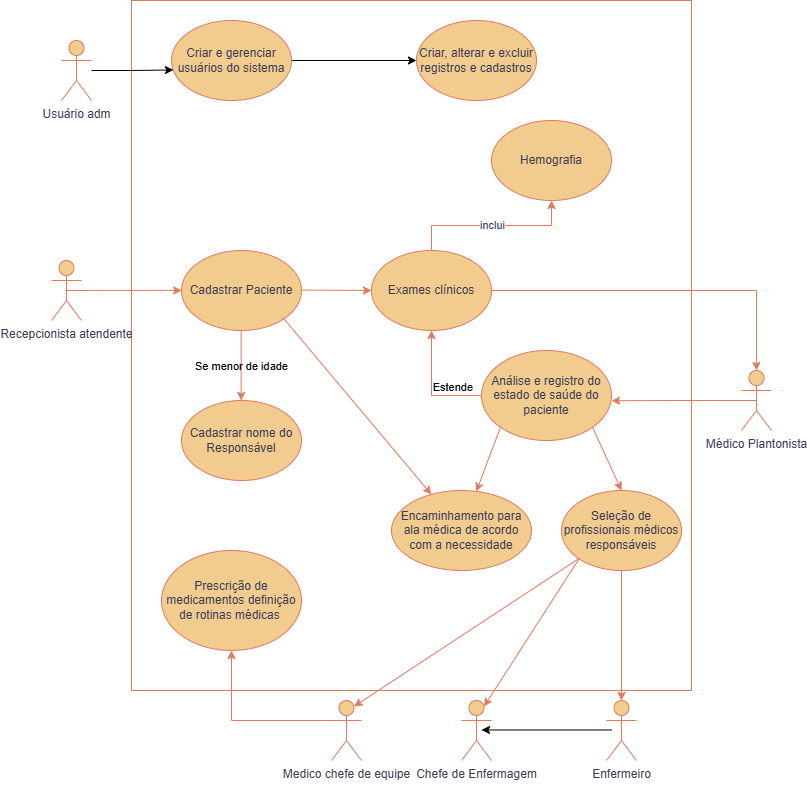

The diagram above was exported from draw.io. Its source (the exported page's mxGraphModel, read from the mxfile embedded in the PNG):
<mxGraphModel dx="960" dy="1701" grid="1" gridSize="10" guides="1" tooltips="1" connect="1" arrows="1" fold="1" page="1" pageScale="1" pageWidth="827" pageHeight="1169" math="0" shadow="0">
  <root>
    <mxCell id="0" />
    <mxCell id="1" parent="0" />
    <mxCell id="J7nwZXgBLxcrh1rhvtcG-28" value="" style="rounded=0;whiteSpace=wrap;html=1;fillColor=none;labelBackgroundColor=none;strokeColor=#E07A5F;fontColor=#393C56;movable=1;resizable=1;rotatable=1;deletable=1;editable=1;locked=0;connectable=1;" parent="1" vertex="1">
      <mxGeometry x="150" y="-100" width="560" height="690" as="geometry" />
    </mxCell>
    <mxCell id="PwEpXsQ_tpULLa95Blx2-5" value="&lt;div&gt;Recepcionista atendente&lt;/div&gt;&lt;div&gt;&lt;br&gt;&lt;/div&gt;" style="shape=umlActor;verticalLabelPosition=bottom;verticalAlign=top;html=1;outlineConnect=0;labelBackgroundColor=none;fillColor=#F2CC8F;strokeColor=#E07A5F;fontColor=#393C56;" parent="1" vertex="1">
      <mxGeometry x="70" y="160" width="30" height="60" as="geometry" />
    </mxCell>
    <mxCell id="PwEpXsQ_tpULLa95Blx2-10" value="Cadastrar Paciente" style="ellipse;whiteSpace=wrap;html=1;labelBackgroundColor=none;fillColor=#F2CC8F;strokeColor=#E07A5F;fontColor=#393C56;" parent="1" vertex="1">
      <mxGeometry x="200" y="150" width="120" height="80" as="geometry" />
    </mxCell>
    <mxCell id="PwEpXsQ_tpULLa95Blx2-13" value="" style="endArrow=classic;html=1;rounded=0;entryX=0.067;entryY=0.268;entryDx=0;entryDy=0;entryPerimeter=0;exitX=0.5;exitY=0.5;exitDx=0;exitDy=0;exitPerimeter=0;labelBackgroundColor=none;strokeColor=#E07A5F;fontColor=default;" parent="1" source="PwEpXsQ_tpULLa95Blx2-5" edge="1">
      <mxGeometry width="50" height="50" relative="1" as="geometry">
        <mxPoint x="110" y="200" as="sourcePoint" />
        <mxPoint x="200.20000000000005" y="189.88" as="targetPoint" />
      </mxGeometry>
    </mxCell>
    <mxCell id="PwEpXsQ_tpULLa95Blx2-15" value="Encaminhamento para ala médica de acordo com a necessidade" style="ellipse;whiteSpace=wrap;html=1;labelBackgroundColor=none;fillColor=#F2CC8F;strokeColor=#E07A5F;fontColor=#393C56;" parent="1" vertex="1">
      <mxGeometry x="410" y="390" width="140" height="80" as="geometry" />
    </mxCell>
    <mxCell id="PwEpXsQ_tpULLa95Blx2-17" value="" style="endArrow=classic;html=1;rounded=0;entryX=0;entryY=0.5;entryDx=0;entryDy=0;labelBackgroundColor=none;strokeColor=#E07A5F;fontColor=default;" parent="1" target="J7nwZXgBLxcrh1rhvtcG-4" edge="1">
      <mxGeometry width="50" height="50" relative="1" as="geometry">
        <mxPoint x="320" y="189.57" as="sourcePoint" />
        <mxPoint x="380" y="190" as="targetPoint" />
      </mxGeometry>
    </mxCell>
    <mxCell id="PwEpXsQ_tpULLa95Blx2-18" value="Se menor de idade" style="endArrow=classic;html=1;rounded=0;labelBackgroundColor=none;strokeColor=#E07A5F;fontColor=default;" parent="1" edge="1">
      <mxGeometry width="50" height="50" relative="1" as="geometry">
        <mxPoint x="259.66" y="230" as="sourcePoint" />
        <mxPoint x="259.66" y="300" as="targetPoint" />
      </mxGeometry>
    </mxCell>
    <mxCell id="PwEpXsQ_tpULLa95Blx2-19" value="Cadastrar nome do Responsável" style="ellipse;whiteSpace=wrap;html=1;labelBackgroundColor=none;fillColor=#F2CC8F;strokeColor=#E07A5F;fontColor=#393C56;" parent="1" vertex="1">
      <mxGeometry x="200" y="300" width="120" height="80" as="geometry" />
    </mxCell>
    <mxCell id="PwEpXsQ_tpULLa95Blx2-28" style="edgeStyle=orthogonalEdgeStyle;rounded=0;orthogonalLoop=1;jettySize=auto;html=1;exitX=0.5;exitY=0.5;exitDx=0;exitDy=0;exitPerimeter=0;labelBackgroundColor=none;strokeColor=#E07A5F;fontColor=default;" parent="1" source="PwEpXsQ_tpULLa95Blx2-25" edge="1">
      <mxGeometry relative="1" as="geometry">
        <mxPoint x="630" y="300.21739130434787" as="targetPoint" />
      </mxGeometry>
    </mxCell>
    <mxCell id="PwEpXsQ_tpULLa95Blx2-25" value="&lt;div&gt;Médico Plantonista&lt;/div&gt;" style="shape=umlActor;verticalLabelPosition=bottom;verticalAlign=top;html=1;outlineConnect=0;labelBackgroundColor=none;fillColor=#F2CC8F;strokeColor=#E07A5F;fontColor=#393C56;" parent="1" vertex="1">
      <mxGeometry x="760" y="270" width="30" height="60" as="geometry" />
    </mxCell>
    <mxCell id="PwEpXsQ_tpULLa95Blx2-26" value="&lt;font&gt;Análise e&lt;span style=&quot;background-color: transparent;&quot;&gt;&amp;nbsp;registro do estado de saúde do paciente&lt;/span&gt;&lt;/font&gt;" style="ellipse;whiteSpace=wrap;html=1;labelBackgroundColor=none;fillColor=#F2CC8F;strokeColor=#E07A5F;fontColor=#393C56;" parent="1" vertex="1">
      <mxGeometry x="500" y="250" width="130" height="90" as="geometry" />
    </mxCell>
    <mxCell id="PwEpXsQ_tpULLa95Blx2-30" style="edgeStyle=orthogonalEdgeStyle;rounded=0;orthogonalLoop=1;jettySize=auto;html=1;entryX=0.5;entryY=0;entryDx=0;entryDy=0;entryPerimeter=0;exitX=1;exitY=0.5;exitDx=0;exitDy=0;labelBackgroundColor=none;strokeColor=#E07A5F;fontColor=default;" parent="1" source="J7nwZXgBLxcrh1rhvtcG-4" target="PwEpXsQ_tpULLa95Blx2-25" edge="1">
      <mxGeometry relative="1" as="geometry">
        <mxPoint x="540" y="190" as="sourcePoint" />
      </mxGeometry>
    </mxCell>
    <mxCell id="PwEpXsQ_tpULLa95Blx2-31" value="Seleção de profissionais médicos responsáveis" style="ellipse;whiteSpace=wrap;html=1;labelBackgroundColor=none;fillColor=#F2CC8F;strokeColor=#E07A5F;fontColor=#393C56;" parent="1" vertex="1">
      <mxGeometry x="580" y="390" width="120" height="80" as="geometry" />
    </mxCell>
    <mxCell id="PwEpXsQ_tpULLa95Blx2-32" value="Prescrição de medicamentos definição de rotinas médicas&amp;nbsp;" style="ellipse;whiteSpace=wrap;html=1;labelBackgroundColor=none;fillColor=#F2CC8F;strokeColor=#E07A5F;fontColor=#393C56;" parent="1" vertex="1">
      <mxGeometry x="180" y="450" width="140" height="100" as="geometry" />
    </mxCell>
    <mxCell id="PwEpXsQ_tpULLa95Blx2-37" value="Enfermeiro&lt;div&gt;&lt;br&gt;&lt;/div&gt;" style="shape=umlActor;verticalLabelPosition=bottom;verticalAlign=top;html=1;outlineConnect=0;labelBackgroundColor=none;fillColor=#F2CC8F;strokeColor=#E07A5F;fontColor=#393C56;" parent="1" vertex="1">
      <mxGeometry x="625" y="600" width="30" height="60" as="geometry" />
    </mxCell>
    <mxCell id="PwEpXsQ_tpULLa95Blx2-38" value="Chefe de Enfermagem&lt;div&gt;&lt;br&gt;&lt;/div&gt;" style="shape=umlActor;verticalLabelPosition=bottom;verticalAlign=top;html=1;outlineConnect=0;labelBackgroundColor=none;fillColor=#F2CC8F;strokeColor=#E07A5F;fontColor=#393C56;" parent="1" vertex="1">
      <mxGeometry x="480" y="600" width="30" height="60" as="geometry" />
    </mxCell>
    <mxCell id="J7nwZXgBLxcrh1rhvtcG-24" style="edgeStyle=orthogonalEdgeStyle;rounded=0;orthogonalLoop=1;jettySize=auto;html=1;exitX=0;exitY=0.3333333333333333;exitDx=0;exitDy=0;exitPerimeter=0;labelBackgroundColor=none;strokeColor=#E07A5F;fontColor=default;" parent="1" source="PwEpXsQ_tpULLa95Blx2-39" target="PwEpXsQ_tpULLa95Blx2-32" edge="1">
      <mxGeometry relative="1" as="geometry">
        <mxPoint x="440" y="520" as="targetPoint" />
      </mxGeometry>
    </mxCell>
    <mxCell id="PwEpXsQ_tpULLa95Blx2-39" value="Medico chefe de equipe&lt;div&gt;&lt;br&gt;&lt;/div&gt;" style="shape=umlActor;verticalLabelPosition=bottom;verticalAlign=top;html=1;outlineConnect=0;labelBackgroundColor=none;fillColor=#F2CC8F;strokeColor=#E07A5F;fontColor=#393C56;" parent="1" vertex="1">
      <mxGeometry x="350" y="600" width="30" height="60" as="geometry" />
    </mxCell>
    <mxCell id="J7nwZXgBLxcrh1rhvtcG-31" value="inclui" style="edgeStyle=orthogonalEdgeStyle;rounded=0;orthogonalLoop=1;jettySize=auto;html=1;strokeColor=#E07A5F;fontColor=#393C56;fillColor=#F2CC8F;" parent="1" source="J7nwZXgBLxcrh1rhvtcG-4" target="J7nwZXgBLxcrh1rhvtcG-30" edge="1">
      <mxGeometry relative="1" as="geometry" />
    </mxCell>
    <mxCell id="J7nwZXgBLxcrh1rhvtcG-4" value="Exames clínicos" style="ellipse;whiteSpace=wrap;html=1;labelBackgroundColor=none;fillColor=#F2CC8F;strokeColor=#E07A5F;fontColor=#393C56;" parent="1" vertex="1">
      <mxGeometry x="390" y="150" width="120" height="80" as="geometry" />
    </mxCell>
    <mxCell id="J7nwZXgBLxcrh1rhvtcG-10" value="" style="endArrow=classic;html=1;rounded=0;exitX=1;exitY=1;exitDx=0;exitDy=0;labelBackgroundColor=none;strokeColor=#E07A5F;fontColor=default;" parent="1" source="PwEpXsQ_tpULLa95Blx2-10" target="PwEpXsQ_tpULLa95Blx2-15" edge="1">
      <mxGeometry width="50" height="50" relative="1" as="geometry">
        <mxPoint x="310" y="217.31" as="sourcePoint" />
        <mxPoint x="444.9378237674928" y="372.69294858074915" as="targetPoint" />
      </mxGeometry>
    </mxCell>
    <mxCell id="J7nwZXgBLxcrh1rhvtcG-12" value="" style="endArrow=classic;html=1;rounded=0;exitX=1;exitY=1;exitDx=0;exitDy=0;entryX=0.5;entryY=0;entryDx=0;entryDy=0;labelBackgroundColor=none;strokeColor=#E07A5F;fontColor=default;" parent="1" source="PwEpXsQ_tpULLa95Blx2-26" target="PwEpXsQ_tpULLa95Blx2-31" edge="1">
      <mxGeometry width="50" height="50" relative="1" as="geometry">
        <mxPoint x="580" y="400" as="sourcePoint" />
        <mxPoint x="630" y="350" as="targetPoint" />
      </mxGeometry>
    </mxCell>
    <mxCell id="J7nwZXgBLxcrh1rhvtcG-13" value="" style="endArrow=classic;html=1;rounded=0;exitX=0;exitY=1;exitDx=0;exitDy=0;labelBackgroundColor=none;strokeColor=#E07A5F;fontColor=default;" parent="1" source="PwEpXsQ_tpULLa95Blx2-26" target="PwEpXsQ_tpULLa95Blx2-15" edge="1">
      <mxGeometry width="50" height="50" relative="1" as="geometry">
        <mxPoint x="500" y="430" as="sourcePoint" />
        <mxPoint x="550" y="380" as="targetPoint" />
      </mxGeometry>
    </mxCell>
    <mxCell id="J7nwZXgBLxcrh1rhvtcG-18" value="" style="endArrow=classic;html=1;rounded=0;labelBackgroundColor=none;strokeColor=#E07A5F;fontColor=default;entryX=0.75;entryY=0.1;entryDx=0;entryDy=0;entryPerimeter=0;" parent="1" source="PwEpXsQ_tpULLa95Blx2-31" target="PwEpXsQ_tpULLa95Blx2-39" edge="1">
      <mxGeometry width="50" height="50" relative="1" as="geometry">
        <mxPoint x="400" y="550" as="sourcePoint" />
        <mxPoint x="400" y="600" as="targetPoint" />
      </mxGeometry>
    </mxCell>
    <mxCell id="J7nwZXgBLxcrh1rhvtcG-22" value="" style="endArrow=classic;html=1;rounded=0;entryX=0.75;entryY=0.1;entryDx=0;entryDy=0;entryPerimeter=0;exitX=0;exitY=1;exitDx=0;exitDy=0;labelBackgroundColor=none;strokeColor=#E07A5F;fontColor=default;" parent="1" source="PwEpXsQ_tpULLa95Blx2-31" target="PwEpXsQ_tpULLa95Blx2-38" edge="1">
      <mxGeometry width="50" height="50" relative="1" as="geometry">
        <mxPoint x="500" y="530" as="sourcePoint" />
        <mxPoint x="550" y="480" as="targetPoint" />
      </mxGeometry>
    </mxCell>
    <mxCell id="J7nwZXgBLxcrh1rhvtcG-23" value="&amp;nbsp; &amp;nbsp; &amp;nbsp; &amp;nbsp; &amp;nbsp; &amp;nbsp; &amp;nbsp; Estende" style="endArrow=classic;html=1;rounded=0;entryX=0.5;entryY=1;entryDx=0;entryDy=0;exitX=0;exitY=0.5;exitDx=0;exitDy=0;labelBackgroundColor=none;strokeColor=#E07A5F;fontColor=default;" parent="1" source="PwEpXsQ_tpULLa95Blx2-26" target="J7nwZXgBLxcrh1rhvtcG-4" edge="1">
      <mxGeometry width="50" height="50" relative="1" as="geometry">
        <mxPoint x="450" y="390" as="sourcePoint" />
        <mxPoint x="500" y="350" as="targetPoint" />
        <Array as="points">
          <mxPoint x="450" y="295" />
        </Array>
      </mxGeometry>
    </mxCell>
    <mxCell id="J7nwZXgBLxcrh1rhvtcG-29" style="edgeStyle=orthogonalEdgeStyle;rounded=0;orthogonalLoop=1;jettySize=auto;html=1;entryX=0.5;entryY=0;entryDx=0;entryDy=0;entryPerimeter=0;strokeColor=#E07A5F;fontColor=#393C56;fillColor=#F2CC8F;" parent="1" source="PwEpXsQ_tpULLa95Blx2-31" target="PwEpXsQ_tpULLa95Blx2-37" edge="1">
      <mxGeometry relative="1" as="geometry" />
    </mxCell>
    <mxCell id="J7nwZXgBLxcrh1rhvtcG-30" value="Hemografia" style="ellipse;whiteSpace=wrap;html=1;labelBackgroundColor=none;fillColor=#F2CC8F;strokeColor=#E07A5F;fontColor=#393C56;" parent="1" vertex="1">
      <mxGeometry x="510" y="20" width="120" height="80" as="geometry" />
    </mxCell>
    <mxCell id="agV_YeQp5NdbmX49x4cq-1" value="Usuário adm&lt;div&gt;&lt;br&gt;&lt;/div&gt;" style="shape=umlActor;verticalLabelPosition=bottom;verticalAlign=top;html=1;outlineConnect=0;labelBackgroundColor=none;fillColor=#F2CC8F;strokeColor=#E07A5F;fontColor=#393C56;" parent="1" vertex="1">
      <mxGeometry x="80" y="-60" width="30" height="60" as="geometry" />
    </mxCell>
    <mxCell id="agV_YeQp5NdbmX49x4cq-7" style="edgeStyle=orthogonalEdgeStyle;rounded=0;orthogonalLoop=1;jettySize=auto;html=1;" parent="1" source="agV_YeQp5NdbmX49x4cq-4" target="agV_YeQp5NdbmX49x4cq-6" edge="1">
      <mxGeometry relative="1" as="geometry" />
    </mxCell>
    <mxCell id="agV_YeQp5NdbmX49x4cq-4" value="Criar e gerenciar usuários do sistema" style="ellipse;whiteSpace=wrap;html=1;labelBackgroundColor=none;fillColor=#F2CC8F;strokeColor=#E07A5F;fontColor=#393C56;" parent="1" vertex="1">
      <mxGeometry x="190" y="-80" width="120" height="80" as="geometry" />
    </mxCell>
    <mxCell id="agV_YeQp5NdbmX49x4cq-6" value="Criar, alterar e excluir registros e cadastros" style="ellipse;whiteSpace=wrap;html=1;labelBackgroundColor=none;fillColor=#F2CC8F;strokeColor=#E07A5F;fontColor=#393C56;" parent="1" vertex="1">
      <mxGeometry x="435" y="-80" width="120" height="80" as="geometry" />
    </mxCell>
    <mxCell id="agV_YeQp5NdbmX49x4cq-8" style="edgeStyle=orthogonalEdgeStyle;rounded=0;orthogonalLoop=1;jettySize=auto;html=1;entryX=0.016;entryY=0.618;entryDx=0;entryDy=0;entryPerimeter=0;" parent="1" source="agV_YeQp5NdbmX49x4cq-1" target="agV_YeQp5NdbmX49x4cq-4" edge="1">
      <mxGeometry relative="1" as="geometry" />
    </mxCell>
    <mxCell id="FY04l9TwazUgfG8u00ca-1" value="" style="endArrow=classic;html=1;rounded=0;entryX=0.5;entryY=0.5;entryDx=0;entryDy=0;entryPerimeter=0;" edge="1" parent="1">
      <mxGeometry width="50" height="50" relative="1" as="geometry">
        <mxPoint x="630" y="629.47" as="sourcePoint" />
        <mxPoint x="500" y="629.47" as="targetPoint" />
      </mxGeometry>
    </mxCell>
  </root>
</mxGraphModel>